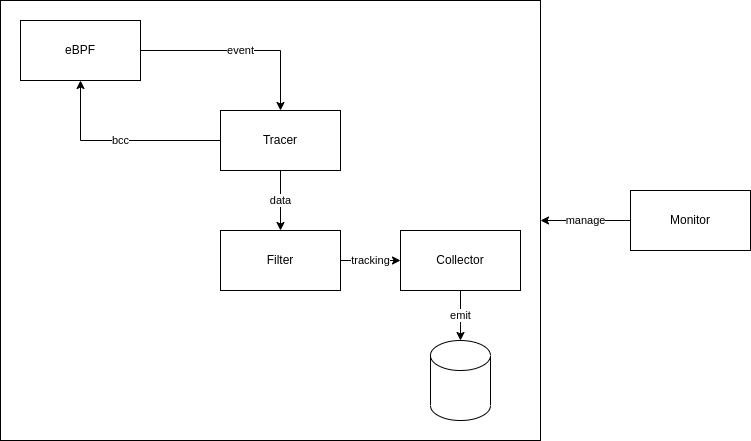

The diagram above was exported from draw.io. Its source (the exported page's mxGraphModel, read from the mxfile embedded in the PNG):
<mxGraphModel dx="1118" dy="619" grid="1" gridSize="10" guides="1" tooltips="1" connect="1" arrows="1" fold="1" page="1" pageScale="1" pageWidth="827" pageHeight="1169" math="0" shadow="0">
  <root>
    <mxCell id="0" />
    <mxCell id="1" parent="0" />
    <mxCell id="13" value="" style="rounded=0;whiteSpace=wrap;html=1;" vertex="1" parent="1">
      <mxGeometry x="60" y="60" width="540" height="440" as="geometry" />
    </mxCell>
    <mxCell id="14" value="manage" style="edgeStyle=none;rounded=0;html=1;exitX=0;exitY=0.5;exitDx=0;exitDy=0;entryX=1;entryY=0.5;entryDx=0;entryDy=0;" edge="1" parent="1" source="2" target="13">
      <mxGeometry relative="1" as="geometry" />
    </mxCell>
    <mxCell id="2" value="Monitor" style="rounded=0;whiteSpace=wrap;html=1;" parent="1" vertex="1">
      <mxGeometry x="690" y="250" width="120" height="60" as="geometry" />
    </mxCell>
    <mxCell id="10" value="emit" style="edgeStyle=none;html=1;exitX=0.5;exitY=1;exitDx=0;exitDy=0;entryX=0.5;entryY=0;entryDx=0;entryDy=0;entryPerimeter=0;" edge="1" parent="1" source="3" target="9">
      <mxGeometry relative="1" as="geometry" />
    </mxCell>
    <mxCell id="3" value="Collector" style="rounded=0;whiteSpace=wrap;html=1;" parent="1" vertex="1">
      <mxGeometry x="460" y="290" width="120" height="60" as="geometry" />
    </mxCell>
    <mxCell id="11" value="data" style="edgeStyle=none;html=1;" edge="1" parent="1" source="4" target="5">
      <mxGeometry relative="1" as="geometry" />
    </mxCell>
    <mxCell id="12" value="bcc" style="edgeStyle=none;rounded=0;html=1;exitX=0;exitY=0.5;exitDx=0;exitDy=0;entryX=0.5;entryY=1;entryDx=0;entryDy=0;" edge="1" parent="1" source="4" target="6">
      <mxGeometry relative="1" as="geometry">
        <Array as="points">
          <mxPoint x="140" y="200" />
        </Array>
      </mxGeometry>
    </mxCell>
    <mxCell id="4" value="Tracer" style="rounded=0;whiteSpace=wrap;html=1;" parent="1" vertex="1">
      <mxGeometry x="280" y="170" width="120" height="60" as="geometry" />
    </mxCell>
    <mxCell id="8" value="tracking" style="edgeStyle=none;html=1;" edge="1" parent="1" source="5" target="3">
      <mxGeometry relative="1" as="geometry" />
    </mxCell>
    <mxCell id="5" value="Filter" style="rounded=0;whiteSpace=wrap;html=1;" parent="1" vertex="1">
      <mxGeometry x="280" y="290" width="120" height="60" as="geometry" />
    </mxCell>
    <mxCell id="7" value="event" style="edgeStyle=none;html=1;exitX=1;exitY=0.5;exitDx=0;exitDy=0;entryX=0.5;entryY=0;entryDx=0;entryDy=0;rounded=0;" edge="1" parent="1" source="6" target="4">
      <mxGeometry relative="1" as="geometry">
        <Array as="points">
          <mxPoint x="340" y="110" />
        </Array>
      </mxGeometry>
    </mxCell>
    <mxCell id="6" value="eBPF" style="rounded=0;whiteSpace=wrap;html=1;" vertex="1" parent="1">
      <mxGeometry x="80" y="80" width="120" height="60" as="geometry" />
    </mxCell>
    <mxCell id="9" value="" style="shape=cylinder3;whiteSpace=wrap;html=1;boundedLbl=1;backgroundOutline=1;size=15;" vertex="1" parent="1">
      <mxGeometry x="490" y="400" width="60" height="80" as="geometry" />
    </mxCell>
  </root>
</mxGraphModel>